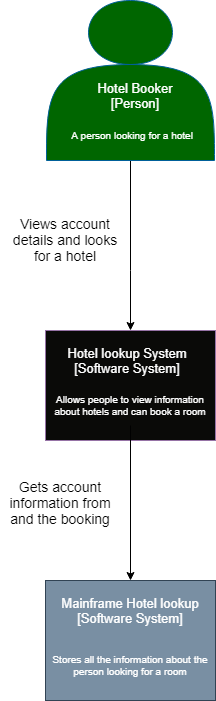

The diagram above was exported from draw.io. Its source (the exported page's mxGraphModel, read from the mxfile embedded in the PNG):
<mxGraphModel dx="2007" dy="1107" grid="1" gridSize="10" guides="1" tooltips="1" connect="1" arrows="1" fold="1" page="1" pageScale="1" pageWidth="850" pageHeight="1100" math="0" shadow="0">
  <root>
    <mxCell id="0" />
    <mxCell id="1" parent="0" />
    <mxCell id="A3nldjU91SrFY1ddSnld-18" style="edgeStyle=orthogonalEdgeStyle;rounded=0;orthogonalLoop=1;jettySize=auto;html=1;exitX=0.5;exitY=1;exitDx=0;exitDy=0;entryX=0.5;entryY=0;entryDx=0;entryDy=0;fontSize=13;fontColor=#FFFFFF;" parent="1" source="A3nldjU91SrFY1ddSnld-1" target="A3nldjU91SrFY1ddSnld-2" edge="1">
      <mxGeometry relative="1" as="geometry">
        <Array as="points">
          <mxPoint x="435" y="270" />
          <mxPoint x="435" y="270" />
        </Array>
      </mxGeometry>
    </mxCell>
    <mxCell id="A3nldjU91SrFY1ddSnld-1" value="" style="shape=actor;whiteSpace=wrap;html=1;fillColor=#006600;strokeColor=#006099;fontColor=#ffffff;gradientColor=none;shadow=0;" parent="1" vertex="1">
      <mxGeometry x="351" width="168" height="160" as="geometry" />
    </mxCell>
    <mxCell id="A3nldjU91SrFY1ddSnld-2" value="" style="rounded=0;whiteSpace=wrap;html=1;fillColor=#0A0A08;strokeColor=#9673a6;" parent="1" vertex="1">
      <mxGeometry x="350" y="330" width="170" height="110" as="geometry" />
    </mxCell>
    <mxCell id="A3nldjU91SrFY1ddSnld-3" value="" style="rounded=0;whiteSpace=wrap;html=1;fillColor=#798FA3;strokeColor=#314354;fontColor=#ffffff;" parent="1" vertex="1">
      <mxGeometry x="350" y="580" width="170" height="120" as="geometry" />
    </mxCell>
    <mxCell id="A3nldjU91SrFY1ddSnld-6" value="&lt;font color=&quot;#ffffff&quot; style=&quot;font-size: 13px&quot;&gt;Hotel Booker&lt;br style=&quot;font-size: 13px&quot;&gt;[Person]&lt;br style=&quot;font-size: 13px&quot;&gt;&lt;/font&gt;" style="text;html=1;strokeColor=none;fillColor=none;align=center;verticalAlign=middle;whiteSpace=wrap;rounded=0;shadow=0;fontSize=13;" parent="1" vertex="1">
      <mxGeometry x="370" y="70" width="138" height="50" as="geometry" />
    </mxCell>
    <mxCell id="A3nldjU91SrFY1ddSnld-7" value="A person looking for a hotel" style="text;html=1;strokeColor=none;fillColor=none;align=center;verticalAlign=middle;whiteSpace=wrap;rounded=0;shadow=0;fontColor=#FFFFFF;fontSize=10;" parent="1" vertex="1">
      <mxGeometry x="354" y="120" width="165" height="30" as="geometry" />
    </mxCell>
    <mxCell id="A3nldjU91SrFY1ddSnld-8" value="Hotel lookup System&lt;br style=&quot;font-size: 13px&quot;&gt;[Software System]" style="text;html=1;strokeColor=none;fillColor=none;align=center;verticalAlign=middle;whiteSpace=wrap;rounded=0;shadow=0;fontSize=13;fontColor=#FFFFFF;" parent="1" vertex="1">
      <mxGeometry x="357" y="350" width="149" height="20" as="geometry" />
    </mxCell>
    <mxCell id="A3nldjU91SrFY1ddSnld-19" style="edgeStyle=orthogonalEdgeStyle;rounded=0;orthogonalLoop=1;jettySize=auto;html=1;entryX=0.5;entryY=0;entryDx=0;entryDy=0;fontSize=13;fontColor=#FFFFFF;" parent="1" source="A3nldjU91SrFY1ddSnld-9" target="A3nldjU91SrFY1ddSnld-3" edge="1">
      <mxGeometry relative="1" as="geometry" />
    </mxCell>
    <mxCell id="A3nldjU91SrFY1ddSnld-9" value="Allows&amp;nbsp;people to view information about hotels and can book a room" style="text;html=1;strokeColor=none;fillColor=none;align=center;verticalAlign=middle;whiteSpace=wrap;rounded=0;shadow=0;fontSize=10;fontColor=#FFFFFF;" parent="1" vertex="1">
      <mxGeometry x="357" y="385" width="156" height="40" as="geometry" />
    </mxCell>
    <mxCell id="A3nldjU91SrFY1ddSnld-12" value="Mainframe Hotel lookup&lt;br&gt;[Software System]" style="text;html=1;strokeColor=none;fillColor=none;align=center;verticalAlign=middle;whiteSpace=wrap;rounded=0;shadow=0;fontSize=13;fontColor=#FFFFFF;" parent="1" vertex="1">
      <mxGeometry x="349" y="590" width="170" height="40" as="geometry" />
    </mxCell>
    <mxCell id="A3nldjU91SrFY1ddSnld-13" value="Stores all the information about the person looking for a room" style="text;html=1;strokeColor=none;fillColor=none;align=center;verticalAlign=middle;whiteSpace=wrap;rounded=0;shadow=0;fontSize=10;fontColor=#FFFFFF;" parent="1" vertex="1">
      <mxGeometry x="355" y="640" width="160" height="50" as="geometry" />
    </mxCell>
    <mxCell id="A3nldjU91SrFY1ddSnld-30" value="Views account details and looks for a hotel" style="text;html=1;strokeColor=none;fillColor=none;align=center;verticalAlign=middle;whiteSpace=wrap;rounded=0;shadow=0;fontSize=14;fontColor=#000000;" parent="1" vertex="1">
      <mxGeometry x="315" y="202.5" width="110" height="75" as="geometry" />
    </mxCell>
    <mxCell id="A3nldjU91SrFY1ddSnld-32" value="Gets account information from and the booking" style="text;html=1;strokeColor=none;fillColor=none;align=center;verticalAlign=middle;whiteSpace=wrap;rounded=0;shadow=0;fontSize=14;fontColor=#000000;" parent="1" vertex="1">
      <mxGeometry x="305" y="482.5" width="120" height="40" as="geometry" />
    </mxCell>
  </root>
</mxGraphModel>